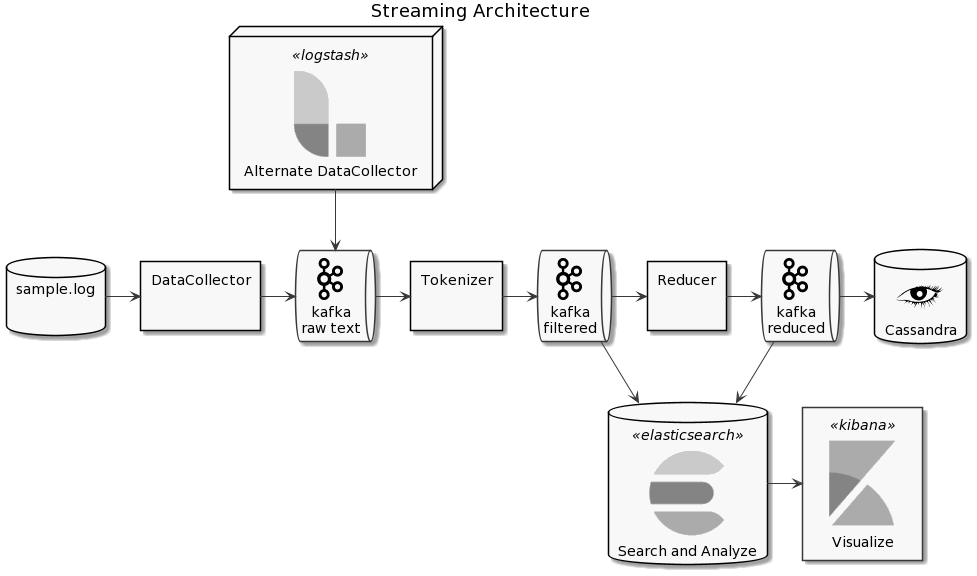

The diagram above was rendered by PlantUML. Its source (embedded in the PNG):
@startuml
!include <cloudinsight/kafka>
!include <cloudinsight/cassandra>

!include <elastic/common>
!include <elastic/elasticsearch/elasticsearch>
!include <elastic/logstash/logstash>
!include <elastic/kibana/kibana>

ELASTICSEARCH(ElasticSearch, "Search and Analyze", database)
LOGSTASH(Logstash, "Alternate DataCollector", node)
KIBANA(Kibana, "Visualize", agent) 

title Streaming Architecture

skinparam monochrome true

database "sample.log\n\n" as file

rectangle "DataCollector\n\n" as datasource
rectangle "Tokenizer\n\n" as tokenizer
rectangle "Reducer\n\n" as reducer

queue "<$kafka>\nkafka\nraw text" as kafka1
queue "<$kafka>\nkafka\nfiltered" as kafka2
queue "<$kafka>\nkafka\nreduced" as kafka3
database "<$cassandra>\nCassandra" as cassandra

file -> datasource
datasource -> kafka1
kafka1 -> tokenizer
tokenizer -> kafka2

Logstash --> kafka1
kafka2 --> ElasticSearch
ElasticSearch -> Kibana

kafka2 -> reducer
reducer -> kafka3
kafka3 -> cassandra
kafka3 -> ElasticSearch
@enduml